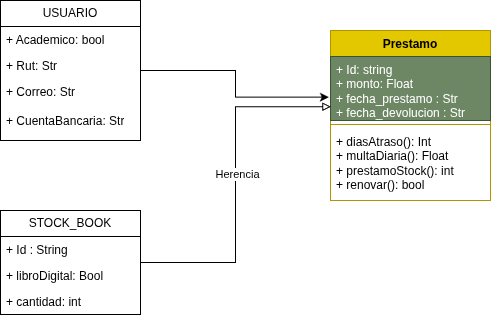

The diagram above was exported from draw.io. Its source (the exported page's mxGraphModel, read from the mxfile embedded in the PNG):
<mxGraphModel dx="759" dy="459" grid="1" gridSize="10" guides="1" tooltips="1" connect="1" arrows="1" fold="1" page="1" pageScale="1" pageWidth="827" pageHeight="1169" math="0" shadow="0">
  <root>
    <mxCell id="0" />
    <mxCell id="1" parent="0" />
    <mxCell id="G4gDBnl3FqqjAA8K4afS-2" parent="1" style="swimlane;fontStyle=0;childLayout=stackLayout;horizontal=1;startSize=26;fillColor=none;horizontalStack=0;resizeParent=1;resizeParentMax=0;resizeLast=0;collapsible=1;marginBottom=0;whiteSpace=wrap;html=1;" value="USUARIO" vertex="1">
      <mxGeometry height="140" width="140" x="130" y="110" as="geometry" />
    </mxCell>
    <mxCell id="G4gDBnl3FqqjAA8K4afS-3" parent="G4gDBnl3FqqjAA8K4afS-2" style="text;strokeColor=none;fillColor=none;align=left;verticalAlign=top;spacingLeft=4;spacingRight=4;overflow=hidden;rotatable=0;points=[[0,0.5],[1,0.5]];portConstraint=eastwest;whiteSpace=wrap;html=1;" value="+ Academico: bool" vertex="1">
      <mxGeometry height="26" width="140" y="26" as="geometry" />
    </mxCell>
    <mxCell id="G4gDBnl3FqqjAA8K4afS-4" parent="G4gDBnl3FqqjAA8K4afS-2" style="text;strokeColor=none;fillColor=none;align=left;verticalAlign=top;spacingLeft=4;spacingRight=4;overflow=hidden;rotatable=0;points=[[0,0.5],[1,0.5]];portConstraint=eastwest;whiteSpace=wrap;html=1;" value="+ Rut: Str" vertex="1">
      <mxGeometry height="26" width="140" y="52" as="geometry" />
    </mxCell>
    <mxCell id="G4gDBnl3FqqjAA8K4afS-5" parent="G4gDBnl3FqqjAA8K4afS-2" style="text;strokeColor=none;fillColor=none;align=left;verticalAlign=top;spacingLeft=4;spacingRight=4;overflow=hidden;rotatable=0;points=[[0,0.5],[1,0.5]];portConstraint=eastwest;whiteSpace=wrap;html=1;" value="+ Correo: Str&lt;div&gt;&lt;br&gt;&lt;/div&gt;&lt;div&gt;+ CuentaBancaria: Str&lt;/div&gt;" vertex="1">
      <mxGeometry height="62" width="140" y="78" as="geometry" />
    </mxCell>
    <mxCell id="G4gDBnl3FqqjAA8K4afS-10" parent="1" style="swimlane;fontStyle=1;align=center;verticalAlign=top;childLayout=stackLayout;horizontal=1;startSize=26;horizontalStack=0;resizeParent=1;resizeParentMax=0;resizeLast=0;collapsible=1;marginBottom=0;whiteSpace=wrap;html=1;fillColor=#e3c800;fontColor=#000000;strokeColor=#B09500;" value="Prestamo" vertex="1">
      <mxGeometry height="170" width="160" x="460" y="140" as="geometry" />
    </mxCell>
    <mxCell id="G4gDBnl3FqqjAA8K4afS-11" parent="G4gDBnl3FqqjAA8K4afS-10" style="text;strokeColor=#3A5431;fillColor=#6d8764;align=left;verticalAlign=top;spacingLeft=4;spacingRight=4;overflow=hidden;rotatable=0;points=[[0,0.5],[1,0.5]];portConstraint=eastwest;whiteSpace=wrap;html=1;fontColor=#ffffff;" value="+ Id: string&lt;div&gt;+ monto: Float&lt;/div&gt;&lt;div&gt;+ fecha_prestamo : Str&lt;/div&gt;&lt;div&gt;+ fecha_devolucion : Str&lt;/div&gt;" vertex="1">
      <mxGeometry height="64" width="160" y="26" as="geometry" />
    </mxCell>
    <mxCell id="G4gDBnl3FqqjAA8K4afS-12" parent="G4gDBnl3FqqjAA8K4afS-10" style="line;strokeWidth=1;fillColor=none;align=left;verticalAlign=middle;spacingTop=-1;spacingLeft=3;spacingRight=3;rotatable=0;labelPosition=right;points=[];portConstraint=eastwest;strokeColor=inherit;" value="" vertex="1">
      <mxGeometry height="8" width="160" y="90" as="geometry" />
    </mxCell>
    <mxCell id="G4gDBnl3FqqjAA8K4afS-13" parent="G4gDBnl3FqqjAA8K4afS-10" style="text;strokeColor=none;fillColor=none;align=left;verticalAlign=top;spacingLeft=4;spacingRight=4;overflow=hidden;rotatable=0;points=[[0,0.5],[1,0.5]];portConstraint=eastwest;whiteSpace=wrap;html=1;" value="+ diasAtraso(): Int&lt;div&gt;+ multaDiaria(): Float&lt;/div&gt;&lt;div&gt;+ prestamoStock(): int&lt;/div&gt;&lt;div&gt;+ renovar(): bool&lt;/div&gt;&lt;div&gt;&lt;br&gt;&lt;/div&gt;" vertex="1">
      <mxGeometry height="72" width="160" y="98" as="geometry" />
    </mxCell>
    <mxCell id="G4gDBnl3FqqjAA8K4afS-21" edge="1" parent="1" source="G4gDBnl3FqqjAA8K4afS-14" style="edgeStyle=orthogonalEdgeStyle;rounded=0;orthogonalLoop=1;jettySize=auto;html=1;exitX=1;exitY=0.5;exitDx=0;exitDy=0;endArrow=block;endFill=0;entryX=0.002;entryY=0.785;entryDx=0;entryDy=0;entryPerimeter=0;" target="G4gDBnl3FqqjAA8K4afS-11">
      <mxGeometry relative="1" x="0.0584" as="geometry" />
    </mxCell>
    <mxCell id="G4gDBnl3FqqjAA8K4afS-24" connectable="0" parent="G4gDBnl3FqqjAA8K4afS-21" style="edgeLabel;html=1;align=center;verticalAlign=middle;resizable=0;points=[];" value="Herencia" vertex="1">
      <mxGeometry relative="1" x="0.0649" y="-1" as="geometry">
        <mxPoint as="offset" />
      </mxGeometry>
    </mxCell>
    <mxCell id="G4gDBnl3FqqjAA8K4afS-14" parent="1" style="swimlane;fontStyle=0;childLayout=stackLayout;horizontal=1;startSize=26;fillColor=none;horizontalStack=0;resizeParent=1;resizeParentMax=0;resizeLast=0;collapsible=1;marginBottom=0;whiteSpace=wrap;html=1;" value="STOCK_BOOK" vertex="1">
      <mxGeometry height="104" width="140" x="130" y="320" as="geometry" />
    </mxCell>
    <mxCell id="G4gDBnl3FqqjAA8K4afS-15" parent="G4gDBnl3FqqjAA8K4afS-14" style="text;strokeColor=none;fillColor=none;align=left;verticalAlign=top;spacingLeft=4;spacingRight=4;overflow=hidden;rotatable=0;points=[[0,0.5],[1,0.5]];portConstraint=eastwest;whiteSpace=wrap;html=1;" value="+ Id : String" vertex="1">
      <mxGeometry height="26" width="140" y="26" as="geometry" />
    </mxCell>
    <mxCell id="G4gDBnl3FqqjAA8K4afS-16" parent="G4gDBnl3FqqjAA8K4afS-14" style="text;strokeColor=none;fillColor=none;align=left;verticalAlign=top;spacingLeft=4;spacingRight=4;overflow=hidden;rotatable=0;points=[[0,0.5],[1,0.5]];portConstraint=eastwest;whiteSpace=wrap;html=1;" value="+ libroDigital: Bool" vertex="1">
      <mxGeometry height="26" width="140" y="52" as="geometry" />
    </mxCell>
    <mxCell id="G4gDBnl3FqqjAA8K4afS-17" parent="G4gDBnl3FqqjAA8K4afS-14" style="text;strokeColor=none;fillColor=none;align=left;verticalAlign=top;spacingLeft=4;spacingRight=4;overflow=hidden;rotatable=0;points=[[0,0.5],[1,0.5]];portConstraint=eastwest;whiteSpace=wrap;html=1;" value="+ cantidad: int" vertex="1">
      <mxGeometry height="26" width="140" y="78" as="geometry" />
    </mxCell>
    <mxCell id="G4gDBnl3FqqjAA8K4afS-28" edge="1" parent="1" source="G4gDBnl3FqqjAA8K4afS-2" style="edgeStyle=orthogonalEdgeStyle;rounded=0;orthogonalLoop=1;jettySize=auto;html=1;exitX=1;exitY=0.5;exitDx=0;exitDy=0;entryX=-0.01;entryY=0.635;entryDx=0;entryDy=0;entryPerimeter=0;" target="G4gDBnl3FqqjAA8K4afS-11">
      <mxGeometry relative="1" as="geometry" />
    </mxCell>
  </root>
</mxGraphModel>